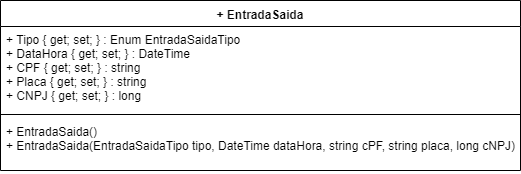

The diagram above was exported from draw.io. Its source (the exported page's mxGraphModel, read from the mxfile embedded in the PNG):
<mxGraphModel dx="984" dy="349" grid="1" gridSize="10" guides="1" tooltips="1" connect="1" arrows="1" fold="1" page="1" pageScale="1" pageWidth="1169" pageHeight="827" math="0" shadow="0">
  <root>
    <mxCell id="0" />
    <mxCell id="1" parent="0" />
    <mxCell id="QVzqmgC1aSP6FY4luHf9-1" value="+ EntradaSaida" style="swimlane;fontStyle=1;align=center;verticalAlign=top;childLayout=stackLayout;horizontal=1;startSize=26;horizontalStack=0;resizeParent=1;resizeParentMax=0;resizeLast=0;collapsible=1;marginBottom=0;" vertex="1" parent="1">
      <mxGeometry x="320" y="120" width="520" height="170" as="geometry" />
    </mxCell>
    <mxCell id="QVzqmgC1aSP6FY4luHf9-2" value="+ Tipo { get; set; } : Enum EntradaSaidaTipo&#10;+ DataHora { get; set; } : DateTime&#10;+ CPF { get; set; } : string&#10;+ Placa { get; set; } : string&#10;+ CNPJ { get; set; } : long" style="text;strokeColor=none;fillColor=none;align=left;verticalAlign=top;spacingLeft=4;spacingRight=4;overflow=hidden;rotatable=0;points=[[0,0.5],[1,0.5]];portConstraint=eastwest;" vertex="1" parent="QVzqmgC1aSP6FY4luHf9-1">
      <mxGeometry y="26" width="520" height="84" as="geometry" />
    </mxCell>
    <mxCell id="QVzqmgC1aSP6FY4luHf9-3" value="" style="line;strokeWidth=1;fillColor=none;align=left;verticalAlign=middle;spacingTop=-1;spacingLeft=3;spacingRight=3;rotatable=0;labelPosition=right;points=[];portConstraint=eastwest;" vertex="1" parent="QVzqmgC1aSP6FY4luHf9-1">
      <mxGeometry y="110" width="520" height="8" as="geometry" />
    </mxCell>
    <mxCell id="QVzqmgC1aSP6FY4luHf9-4" value="+ EntradaSaida()&#10;+ EntradaSaida(EntradaSaidaTipo tipo, DateTime dataHora, string cPF, string placa, long cNPJ)" style="text;strokeColor=none;fillColor=none;align=left;verticalAlign=top;spacingLeft=4;spacingRight=4;overflow=hidden;rotatable=0;points=[[0,0.5],[1,0.5]];portConstraint=eastwest;" vertex="1" parent="QVzqmgC1aSP6FY4luHf9-1">
      <mxGeometry y="118" width="520" height="52" as="geometry" />
    </mxCell>
  </root>
</mxGraphModel>